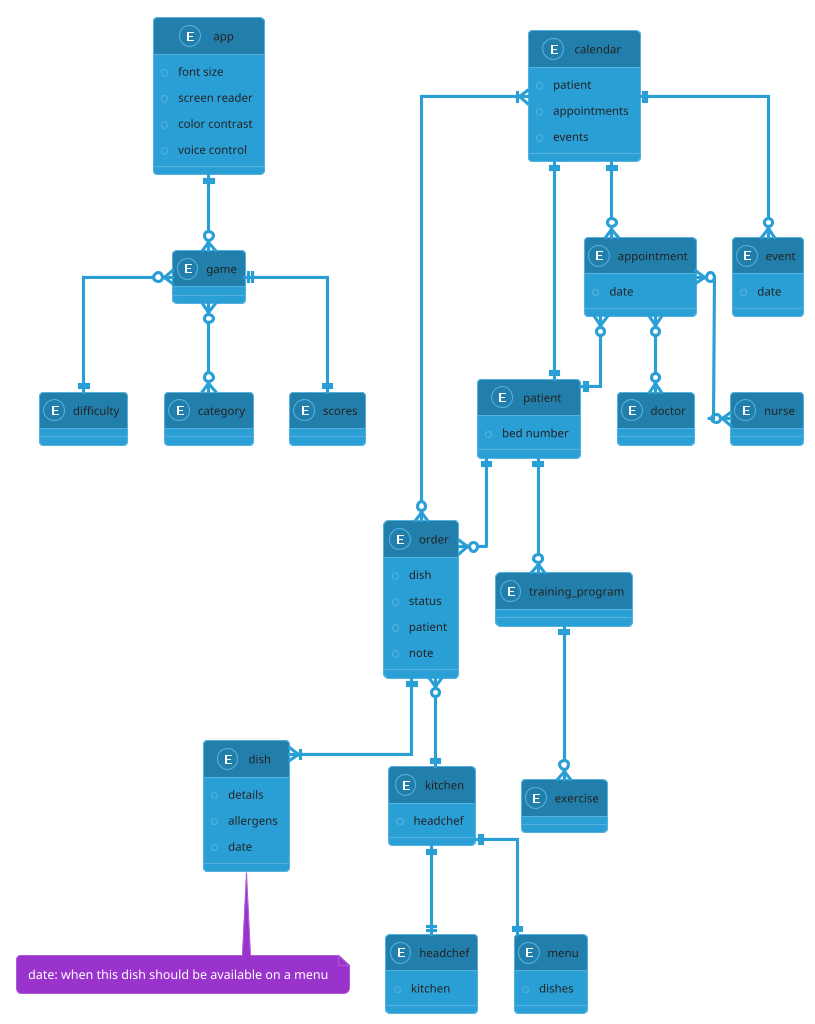

The diagram above was rendered by PlantUML. Its source (embedded in the PNG):
@startuml
!theme cyborg
skinparam linetype ortho

entity app {
    +font size
    +screen reader
    +color contrast
    +voice control
}

entity patient {
    +bed number
}

entity order {
    +dish
    +status
    +patient
    +note
}

entity dish {
    +details
    +allergens
    +date
}
note bottom: date: when this dish should be available on a menu

entity kitchen {
    +headchef
}

entity game {
}

entity difficulty {
}

entity category {
}

entity scores {
}

entity headchef {
    +kitchen
}

entity menu {
    +dishes
}

entity calendar {
    +patient
    +appointments
    +events
}

entity appointment {
    +date
}

entity event {
    +date
}

entity doctor {
}

entity nurse {
}

entity training_program {
}

entity exercise {
}

/' 

    RELATIONS
    
'/

patient ||--o{ order
order ||--|{ dish
order }o--|| kitchen

game }o--|| difficulty
game }o--o{ category
game ||--|| scores

kitchen ||--|| menu
kitchen ||--|| headchef

calendar ||--o{ appointment
calendar ||--o{ event
calendar ||--|| patient
calendar }|--o{ order

appointment }o--|| patient
appointment }o--o{ doctor
appointment }o--o{ nurse

patient ||--o{ training_program
training_program ||--o{ exercise

app ||--o{ game

/' 

    NOTES 
    
'/

@enduml